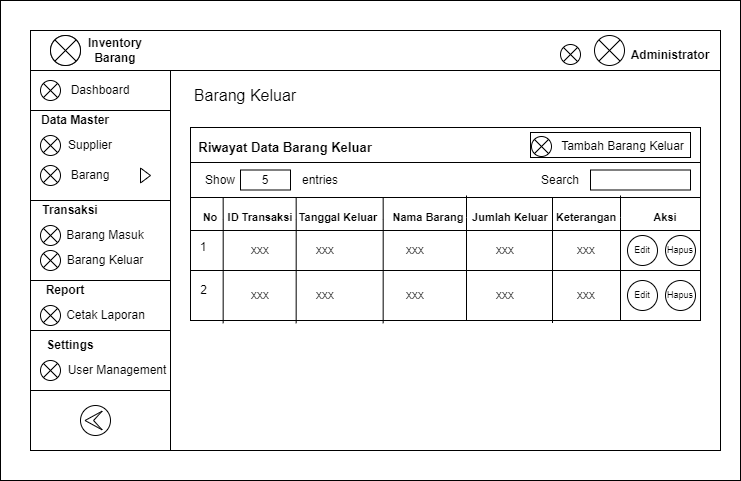

The diagram above was exported from draw.io. Its source (the exported page's mxGraphModel, read from the mxfile embedded in the PNG):
<mxGraphModel dx="880" dy="468" grid="1" gridSize="10" guides="1" tooltips="1" connect="1" arrows="1" fold="1" page="1" pageScale="1" pageWidth="850" pageHeight="1100" math="0" shadow="0">
  <root>
    <mxCell id="0" />
    <mxCell id="1" parent="0" />
    <mxCell id="OMOHGwo3tKGSG0fQ8gqU-1" value="" style="rounded=0;whiteSpace=wrap;html=1;" parent="1" vertex="1">
      <mxGeometry x="60" y="20" width="740" height="480" as="geometry" />
    </mxCell>
    <mxCell id="OMOHGwo3tKGSG0fQ8gqU-2" value="" style="rounded=0;whiteSpace=wrap;html=1;" parent="1" vertex="1">
      <mxGeometry x="100" y="50" width="680" height="420" as="geometry" />
    </mxCell>
    <mxCell id="OMOHGwo3tKGSG0fQ8gqU-14" value="" style="rounded=0;whiteSpace=wrap;html=1;" parent="1" vertex="1">
      <mxGeometry x="90" y="50" width="690" height="40" as="geometry" />
    </mxCell>
    <mxCell id="OMOHGwo3tKGSG0fQ8gqU-15" value="" style="shape=sumEllipse;perimeter=ellipsePerimeter;whiteSpace=wrap;html=1;backgroundOutline=1;" parent="1" vertex="1">
      <mxGeometry x="110" y="55" width="30" height="30" as="geometry" />
    </mxCell>
    <mxCell id="OMOHGwo3tKGSG0fQ8gqU-16" value="Inventory Barang" style="text;html=1;strokeColor=none;fillColor=none;align=center;verticalAlign=middle;whiteSpace=wrap;rounded=0;fontStyle=1" parent="1" vertex="1">
      <mxGeometry x="140" y="55" width="70" height="30" as="geometry" />
    </mxCell>
    <mxCell id="OMOHGwo3tKGSG0fQ8gqU-17" value="" style="shape=sumEllipse;perimeter=ellipsePerimeter;whiteSpace=wrap;html=1;backgroundOutline=1;" parent="1" vertex="1">
      <mxGeometry x="620" y="64" width="20" height="20" as="geometry" />
    </mxCell>
    <mxCell id="OMOHGwo3tKGSG0fQ8gqU-18" value="" style="shape=sumEllipse;perimeter=ellipsePerimeter;whiteSpace=wrap;html=1;backgroundOutline=1;" parent="1" vertex="1">
      <mxGeometry x="654" y="55" width="30" height="30" as="geometry" />
    </mxCell>
    <mxCell id="OMOHGwo3tKGSG0fQ8gqU-19" value="Administrator" style="text;html=1;strokeColor=none;fillColor=none;align=center;verticalAlign=middle;whiteSpace=wrap;rounded=0;fontStyle=1" parent="1" vertex="1">
      <mxGeometry x="700" y="60" width="60" height="30" as="geometry" />
    </mxCell>
    <mxCell id="OMOHGwo3tKGSG0fQ8gqU-21" value="" style="rounded=0;whiteSpace=wrap;html=1;" parent="1" vertex="1">
      <mxGeometry x="90" y="90" width="140" height="370" as="geometry" />
    </mxCell>
    <mxCell id="OMOHGwo3tKGSG0fQ8gqU-22" value="" style="shape=sumEllipse;perimeter=ellipsePerimeter;whiteSpace=wrap;html=1;backgroundOutline=1;" parent="1" vertex="1">
      <mxGeometry x="130" y="150" width="20" height="20" as="geometry" />
    </mxCell>
    <mxCell id="OMOHGwo3tKGSG0fQ8gqU-23" value="" style="rounded=0;whiteSpace=wrap;html=1;" parent="1" vertex="1">
      <mxGeometry x="90" y="90" width="140" height="40" as="geometry" />
    </mxCell>
    <mxCell id="OMOHGwo3tKGSG0fQ8gqU-24" value="" style="rounded=0;whiteSpace=wrap;html=1;" parent="1" vertex="1">
      <mxGeometry x="90" y="130" width="140" height="90" as="geometry" />
    </mxCell>
    <mxCell id="OMOHGwo3tKGSG0fQ8gqU-25" value="" style="rounded=0;whiteSpace=wrap;html=1;" parent="1" vertex="1">
      <mxGeometry x="90" y="220" width="140" height="80" as="geometry" />
    </mxCell>
    <mxCell id="OMOHGwo3tKGSG0fQ8gqU-26" value="" style="rounded=0;whiteSpace=wrap;html=1;" parent="1" vertex="1">
      <mxGeometry x="90" y="300" width="140" height="50" as="geometry" />
    </mxCell>
    <mxCell id="OMOHGwo3tKGSG0fQ8gqU-27" value="" style="rounded=0;whiteSpace=wrap;html=1;" parent="1" vertex="1">
      <mxGeometry x="90" y="350" width="140" height="60" as="geometry" />
    </mxCell>
    <mxCell id="OMOHGwo3tKGSG0fQ8gqU-28" value="" style="rounded=0;whiteSpace=wrap;html=1;" parent="1" vertex="1">
      <mxGeometry x="90" y="410" width="140" height="60" as="geometry" />
    </mxCell>
    <mxCell id="mfqYWnJNhDzXyqf5XKsg-1" value="" style="shape=sumEllipse;perimeter=ellipsePerimeter;whiteSpace=wrap;html=1;backgroundOutline=1;" parent="1" vertex="1">
      <mxGeometry x="100" y="100" width="20" height="20" as="geometry" />
    </mxCell>
    <mxCell id="mfqYWnJNhDzXyqf5XKsg-2" value="" style="shape=sumEllipse;perimeter=ellipsePerimeter;whiteSpace=wrap;html=1;backgroundOutline=1;" parent="1" vertex="1">
      <mxGeometry x="100" y="185" width="20" height="20" as="geometry" />
    </mxCell>
    <mxCell id="mfqYWnJNhDzXyqf5XKsg-3" value="" style="shape=sumEllipse;perimeter=ellipsePerimeter;whiteSpace=wrap;html=1;backgroundOutline=1;" parent="1" vertex="1">
      <mxGeometry x="100" y="155" width="20" height="20" as="geometry" />
    </mxCell>
    <mxCell id="mfqYWnJNhDzXyqf5XKsg-5" value="" style="shape=sumEllipse;perimeter=ellipsePerimeter;whiteSpace=wrap;html=1;backgroundOutline=1;" parent="1" vertex="1">
      <mxGeometry x="100" y="270" width="20" height="20" as="geometry" />
    </mxCell>
    <mxCell id="mfqYWnJNhDzXyqf5XKsg-6" value="" style="shape=sumEllipse;perimeter=ellipsePerimeter;whiteSpace=wrap;html=1;backgroundOutline=1;" parent="1" vertex="1">
      <mxGeometry x="100" y="245" width="20" height="20" as="geometry" />
    </mxCell>
    <mxCell id="mfqYWnJNhDzXyqf5XKsg-8" value="" style="shape=sumEllipse;perimeter=ellipsePerimeter;whiteSpace=wrap;html=1;backgroundOutline=1;" parent="1" vertex="1">
      <mxGeometry x="100" y="325" width="20" height="20" as="geometry" />
    </mxCell>
    <mxCell id="mfqYWnJNhDzXyqf5XKsg-9" value="" style="shape=sumEllipse;perimeter=ellipsePerimeter;whiteSpace=wrap;html=1;backgroundOutline=1;" parent="1" vertex="1">
      <mxGeometry x="100" y="380" width="20" height="20" as="geometry" />
    </mxCell>
    <mxCell id="5sgMzMzk9Kjo-VVjFo99-1" value="" style="points=[[0.145,0.145,0],[0.5,0,0],[0.855,0.145,0],[1,0.5,0],[0.855,0.855,0],[0.5,1,0],[0.145,0.855,0],[0,0.5,0]];shape=mxgraph.bpmn.event;html=1;verticalLabelPosition=bottom;labelBackgroundColor=#ffffff;verticalAlign=top;align=center;perimeter=ellipsePerimeter;outlineConnect=0;aspect=fixed;outline=eventInt;symbol=escalation;rotation=-90;" parent="1" vertex="1">
      <mxGeometry x="140" y="425" width="30" height="30" as="geometry" />
    </mxCell>
    <mxCell id="5sgMzMzk9Kjo-VVjFo99-2" value="Dashboard" style="text;html=1;strokeColor=none;fillColor=none;align=center;verticalAlign=middle;whiteSpace=wrap;rounded=0;fontStyle=0" parent="1" vertex="1">
      <mxGeometry x="130" y="95" width="60" height="30" as="geometry" />
    </mxCell>
    <mxCell id="5sgMzMzk9Kjo-VVjFo99-4" value="Data Master" style="text;html=1;strokeColor=none;fillColor=none;align=center;verticalAlign=middle;whiteSpace=wrap;rounded=0;fontStyle=1" parent="1" vertex="1">
      <mxGeometry x="90" y="125" width="90" height="30" as="geometry" />
    </mxCell>
    <mxCell id="5sgMzMzk9Kjo-VVjFo99-5" value="" style="shape=sumEllipse;perimeter=ellipsePerimeter;whiteSpace=wrap;html=1;backgroundOutline=1;" parent="1" vertex="1">
      <mxGeometry x="110" y="55" width="30" height="30" as="geometry" />
    </mxCell>
    <mxCell id="5sgMzMzk9Kjo-VVjFo99-7" value="Supplier" style="text;html=1;strokeColor=none;fillColor=none;align=center;verticalAlign=middle;whiteSpace=wrap;rounded=0;fontStyle=0" parent="1" vertex="1">
      <mxGeometry x="120" y="150" width="60" height="30" as="geometry" />
    </mxCell>
    <mxCell id="5sgMzMzk9Kjo-VVjFo99-8" value="Barang" style="text;html=1;strokeColor=none;fillColor=none;align=center;verticalAlign=middle;whiteSpace=wrap;rounded=0;fontStyle=0" parent="1" vertex="1">
      <mxGeometry x="120" y="180" width="60" height="30" as="geometry" />
    </mxCell>
    <mxCell id="5sgMzMzk9Kjo-VVjFo99-9" value="Transaksi" style="text;html=1;strokeColor=none;fillColor=none;align=center;verticalAlign=middle;whiteSpace=wrap;rounded=0;fontStyle=1" parent="1" vertex="1">
      <mxGeometry x="85" y="215" width="90" height="30" as="geometry" />
    </mxCell>
    <mxCell id="5sgMzMzk9Kjo-VVjFo99-10" value="Barang Masuk" style="text;html=1;strokeColor=none;fillColor=none;align=center;verticalAlign=middle;whiteSpace=wrap;rounded=0;fontStyle=0" parent="1" vertex="1">
      <mxGeometry x="125" y="240" width="80" height="30" as="geometry" />
    </mxCell>
    <mxCell id="5sgMzMzk9Kjo-VVjFo99-11" value="Barang Keluar" style="text;html=1;strokeColor=none;fillColor=none;align=center;verticalAlign=middle;whiteSpace=wrap;rounded=0;fontStyle=0" parent="1" vertex="1">
      <mxGeometry x="125" y="265" width="80" height="30" as="geometry" />
    </mxCell>
    <mxCell id="5sgMzMzk9Kjo-VVjFo99-13" value="Report" style="text;html=1;strokeColor=none;fillColor=none;align=center;verticalAlign=middle;whiteSpace=wrap;rounded=0;fontStyle=1" parent="1" vertex="1">
      <mxGeometry x="80" y="295" width="90" height="30" as="geometry" />
    </mxCell>
    <mxCell id="5sgMzMzk9Kjo-VVjFo99-14" value="Cetak Laporan" style="text;html=1;strokeColor=none;fillColor=none;align=center;verticalAlign=middle;whiteSpace=wrap;rounded=0;fontStyle=0" parent="1" vertex="1">
      <mxGeometry x="122.5" y="320" width="85" height="30" as="geometry" />
    </mxCell>
    <mxCell id="5sgMzMzk9Kjo-VVjFo99-15" value="Settings" style="text;html=1;strokeColor=none;fillColor=none;align=center;verticalAlign=middle;whiteSpace=wrap;rounded=0;fontStyle=1" parent="1" vertex="1">
      <mxGeometry x="85" y="350" width="90" height="30" as="geometry" />
    </mxCell>
    <mxCell id="5sgMzMzk9Kjo-VVjFo99-17" value="User Management" style="text;html=1;strokeColor=none;fillColor=none;align=center;verticalAlign=middle;whiteSpace=wrap;rounded=0;fontStyle=0" parent="1" vertex="1">
      <mxGeometry x="122.5" y="375" width="107.5" height="30" as="geometry" />
    </mxCell>
    <mxCell id="5sgMzMzk9Kjo-VVjFo99-21" value="Barang Keluar" style="text;html=1;strokeColor=none;fillColor=none;align=center;verticalAlign=middle;whiteSpace=wrap;rounded=0;fontStyle=0;fontSize=16;" parent="1" vertex="1">
      <mxGeometry x="250" y="100" width="110" height="30" as="geometry" />
    </mxCell>
    <mxCell id="aDbYfTnuZD_FmuiY52Ld-2" value="" style="rounded=0;whiteSpace=wrap;html=1;" parent="1" vertex="1">
      <mxGeometry x="250" y="147.5" width="510" height="192.5" as="geometry" />
    </mxCell>
    <mxCell id="aDbYfTnuZD_FmuiY52Ld-4" value="" style="rounded=0;whiteSpace=wrap;html=1;" parent="1" vertex="1">
      <mxGeometry x="250" y="147" width="510" height="35" as="geometry" />
    </mxCell>
    <mxCell id="aDbYfTnuZD_FmuiY52Ld-6" value="" style="rounded=0;whiteSpace=wrap;html=1;" parent="1" vertex="1">
      <mxGeometry x="590" y="152" width="160" height="25" as="geometry" />
    </mxCell>
    <mxCell id="5WVZ1BFeGhHsqSTgryek-15" value="Tambah Barang Keluar" style="text;html=1;strokeColor=none;fillColor=none;align=center;verticalAlign=middle;whiteSpace=wrap;rounded=0;" parent="1" vertex="1">
      <mxGeometry x="615" y="156" width="135" height="20" as="geometry" />
    </mxCell>
    <mxCell id="5WVZ1BFeGhHsqSTgryek-16" value="&lt;b&gt;&lt;font style=&quot;font-size: 13px;&quot;&gt;Riwayat Data Barang Keluar&lt;/font&gt;&lt;/b&gt;" style="text;html=1;strokeColor=none;fillColor=none;align=center;verticalAlign=middle;whiteSpace=wrap;rounded=0;" parent="1" vertex="1">
      <mxGeometry x="250" y="152" width="190" height="30" as="geometry" />
    </mxCell>
    <mxCell id="5KL6schxsOI0ZNiCI_WJ-1" value="" style="shape=sumEllipse;perimeter=ellipsePerimeter;whiteSpace=wrap;html=1;backgroundOutline=1;" parent="1" vertex="1">
      <mxGeometry x="591" y="156" width="20" height="20" as="geometry" />
    </mxCell>
    <mxCell id="5KL6schxsOI0ZNiCI_WJ-2" value="" style="rounded=0;whiteSpace=wrap;html=1;" parent="1" vertex="1">
      <mxGeometry x="250" y="182" width="510" height="35" as="geometry" />
    </mxCell>
    <mxCell id="5KL6schxsOI0ZNiCI_WJ-3" value="Show" style="text;html=1;strokeColor=none;fillColor=none;align=center;verticalAlign=middle;whiteSpace=wrap;rounded=0;" parent="1" vertex="1">
      <mxGeometry x="250" y="185" width="60" height="30" as="geometry" />
    </mxCell>
    <mxCell id="5KL6schxsOI0ZNiCI_WJ-4" value="5" style="rounded=0;whiteSpace=wrap;html=1;" parent="1" vertex="1">
      <mxGeometry x="300" y="189.5" width="50" height="20" as="geometry" />
    </mxCell>
    <mxCell id="5KL6schxsOI0ZNiCI_WJ-5" value="entries" style="text;html=1;strokeColor=none;fillColor=none;align=center;verticalAlign=middle;whiteSpace=wrap;rounded=0;" parent="1" vertex="1">
      <mxGeometry x="350" y="184.5" width="60" height="30" as="geometry" />
    </mxCell>
    <mxCell id="5KL6schxsOI0ZNiCI_WJ-6" value="Search" style="text;html=1;strokeColor=none;fillColor=none;align=center;verticalAlign=middle;whiteSpace=wrap;rounded=0;" parent="1" vertex="1">
      <mxGeometry x="590" y="185" width="60" height="30" as="geometry" />
    </mxCell>
    <mxCell id="5KL6schxsOI0ZNiCI_WJ-7" value="" style="rounded=0;whiteSpace=wrap;html=1;" parent="1" vertex="1">
      <mxGeometry x="650" y="189.5" width="100" height="20" as="geometry" />
    </mxCell>
    <mxCell id="5KL6schxsOI0ZNiCI_WJ-8" value="" style="rounded=0;whiteSpace=wrap;html=1;" parent="1" vertex="1">
      <mxGeometry x="250" y="217" width="510" height="33" as="geometry" />
    </mxCell>
    <mxCell id="5KL6schxsOI0ZNiCI_WJ-9" value="" style="rounded=0;whiteSpace=wrap;html=1;" parent="1" vertex="1">
      <mxGeometry x="250" y="250" width="510" height="40" as="geometry" />
    </mxCell>
    <mxCell id="5KL6schxsOI0ZNiCI_WJ-14" value="" style="endArrow=none;html=1;edgeStyle=orthogonalEdgeStyle;rounded=0;entryX=0.134;entryY=0.95;entryDx=0;entryDy=0;entryPerimeter=0;exitX=0.134;exitY=0.028;exitDx=0;exitDy=0;exitPerimeter=0;" parent="1" edge="1">
      <mxGeometry relative="1" as="geometry">
        <mxPoint x="282.6600000000001" y="217.284" as="sourcePoint" />
        <mxPoint x="282.6600000000001" y="342.71000000000004" as="targetPoint" />
        <Array as="points">
          <mxPoint x="283" y="239.36" />
          <mxPoint x="283" y="239.36" />
        </Array>
      </mxGeometry>
    </mxCell>
    <mxCell id="5KL6schxsOI0ZNiCI_WJ-17" value="&lt;b style=&quot;font-size: 11px;&quot;&gt;&lt;font style=&quot;font-size: 11px;&quot;&gt;No&lt;/font&gt;&lt;/b&gt;" style="text;html=1;strokeColor=none;fillColor=none;align=center;verticalAlign=middle;whiteSpace=wrap;rounded=0;fontSize=11;" parent="1" vertex="1">
      <mxGeometry x="240" y="222" width="60" height="30" as="geometry" />
    </mxCell>
    <mxCell id="5KL6schxsOI0ZNiCI_WJ-18" value="&lt;b style=&quot;font-size: 11px;&quot;&gt;&lt;font style=&quot;font-size: 11px;&quot;&gt;ID Transaksi&lt;/font&gt;&lt;/b&gt;" style="text;html=1;strokeColor=none;fillColor=none;align=center;verticalAlign=middle;whiteSpace=wrap;rounded=0;fontSize=11;" parent="1" vertex="1">
      <mxGeometry x="270" y="222" width="100" height="30" as="geometry" />
    </mxCell>
    <mxCell id="5KL6schxsOI0ZNiCI_WJ-19" value="" style="endArrow=none;html=1;edgeStyle=orthogonalEdgeStyle;rounded=0;entryX=0.134;entryY=0.95;entryDx=0;entryDy=0;entryPerimeter=0;exitX=0.134;exitY=0.028;exitDx=0;exitDy=0;exitPerimeter=0;" parent="1" edge="1">
      <mxGeometry relative="1" as="geometry">
        <mxPoint x="680" y="215" as="sourcePoint" />
        <mxPoint x="680" y="340" as="targetPoint" />
        <Array as="points">
          <mxPoint x="680" y="237" />
          <mxPoint x="680" y="237" />
        </Array>
      </mxGeometry>
    </mxCell>
    <mxCell id="5KL6schxsOI0ZNiCI_WJ-20" value="&lt;span style=&quot;font-size: 11px;&quot;&gt;&lt;b style=&quot;font-size: 11px;&quot;&gt;Aksi&lt;/b&gt;&lt;/span&gt;" style="text;html=1;strokeColor=none;fillColor=none;align=center;verticalAlign=middle;whiteSpace=wrap;rounded=0;fontSize=11;" parent="1" vertex="1">
      <mxGeometry x="690" y="222" width="70" height="30" as="geometry" />
    </mxCell>
    <mxCell id="5KL6schxsOI0ZNiCI_WJ-21" value="Edit" style="ellipse;whiteSpace=wrap;html=1;aspect=fixed;fontSize=9;" parent="1" vertex="1">
      <mxGeometry x="687" y="255" width="30" height="30" as="geometry" />
    </mxCell>
    <mxCell id="5KL6schxsOI0ZNiCI_WJ-22" value="Hapus" style="ellipse;whiteSpace=wrap;html=1;aspect=fixed;fontSize=9;" parent="1" vertex="1">
      <mxGeometry x="725" y="255" width="30" height="30" as="geometry" />
    </mxCell>
    <mxCell id="5KL6schxsOI0ZNiCI_WJ-23" value="1" style="text;html=1;strokeColor=none;fillColor=none;align=center;verticalAlign=middle;whiteSpace=wrap;rounded=0;" parent="1" vertex="1">
      <mxGeometry x="244" y="252" width="38" height="30" as="geometry" />
    </mxCell>
    <mxCell id="5KL6schxsOI0ZNiCI_WJ-24" value="2" style="text;html=1;strokeColor=none;fillColor=none;align=center;verticalAlign=middle;whiteSpace=wrap;rounded=0;rotation=0;" parent="1" vertex="1">
      <mxGeometry x="250" y="295" width="27" height="30" as="geometry" />
    </mxCell>
    <mxCell id="5KL6schxsOI0ZNiCI_WJ-27" value="xxx" style="text;html=1;strokeColor=none;fillColor=none;align=center;verticalAlign=middle;whiteSpace=wrap;rounded=0;" parent="1" vertex="1">
      <mxGeometry x="290" y="255" width="60" height="30" as="geometry" />
    </mxCell>
    <mxCell id="5KL6schxsOI0ZNiCI_WJ-28" value="xxx" style="text;html=1;strokeColor=none;fillColor=none;align=center;verticalAlign=middle;whiteSpace=wrap;rounded=0;" parent="1" vertex="1">
      <mxGeometry x="290" y="300" width="60" height="30" as="geometry" />
    </mxCell>
    <mxCell id="5KL6schxsOI0ZNiCI_WJ-29" value="Edit" style="ellipse;whiteSpace=wrap;html=1;aspect=fixed;fontSize=9;" parent="1" vertex="1">
      <mxGeometry x="687" y="300" width="30" height="30" as="geometry" />
    </mxCell>
    <mxCell id="5KL6schxsOI0ZNiCI_WJ-31" value="Hapus" style="ellipse;whiteSpace=wrap;html=1;aspect=fixed;fontSize=9;" parent="1" vertex="1">
      <mxGeometry x="725" y="300" width="30" height="30" as="geometry" />
    </mxCell>
    <mxCell id="i-DNZWrMGt6MzAk6OmPC-1" value="" style="triangle;whiteSpace=wrap;html=1;" parent="1" vertex="1">
      <mxGeometry x="200" y="187.5" width="10" height="15" as="geometry" />
    </mxCell>
    <mxCell id="i-DNZWrMGt6MzAk6OmPC-3" value="" style="endArrow=none;html=1;edgeStyle=orthogonalEdgeStyle;rounded=0;entryX=0.134;entryY=0.95;entryDx=0;entryDy=0;entryPerimeter=0;exitX=0.134;exitY=0.028;exitDx=0;exitDy=0;exitPerimeter=0;" parent="1" edge="1">
      <mxGeometry relative="1" as="geometry">
        <mxPoint x="355.6600000000001" y="217.284" as="sourcePoint" />
        <mxPoint x="355.6600000000001" y="342.71000000000004" as="targetPoint" />
        <Array as="points">
          <mxPoint x="356" y="239.36" />
          <mxPoint x="356" y="239.36" />
        </Array>
      </mxGeometry>
    </mxCell>
    <mxCell id="i-DNZWrMGt6MzAk6OmPC-4" value="&lt;b&gt;&lt;font style=&quot;font-size: 11px;&quot;&gt;Tanggal Keluar&lt;/font&gt;&lt;/b&gt;" style="text;html=1;strokeColor=none;fillColor=none;align=center;verticalAlign=middle;whiteSpace=wrap;rounded=0;" parent="1" vertex="1">
      <mxGeometry x="348" y="222" width="100" height="30" as="geometry" />
    </mxCell>
    <mxCell id="i-DNZWrMGt6MzAk6OmPC-5" value="" style="endArrow=none;html=1;edgeStyle=orthogonalEdgeStyle;rounded=0;entryX=0.134;entryY=0.95;entryDx=0;entryDy=0;entryPerimeter=0;exitX=0.134;exitY=0.028;exitDx=0;exitDy=0;exitPerimeter=0;" parent="1" edge="1">
      <mxGeometry relative="1" as="geometry">
        <mxPoint x="442.6600000000001" y="217.284" as="sourcePoint" />
        <mxPoint x="442.6600000000001" y="342.71000000000004" as="targetPoint" />
        <Array as="points">
          <mxPoint x="443" y="239.36" />
          <mxPoint x="443" y="239.36" />
        </Array>
      </mxGeometry>
    </mxCell>
    <mxCell id="i-DNZWrMGt6MzAk6OmPC-7" value="&lt;b&gt;&lt;font style=&quot;font-size: 11px;&quot;&gt;Nama Barang&lt;/font&gt;&lt;/b&gt;" style="text;html=1;strokeColor=none;fillColor=none;align=center;verticalAlign=middle;whiteSpace=wrap;rounded=0;" parent="1" vertex="1">
      <mxGeometry x="438" y="222" width="100" height="30" as="geometry" />
    </mxCell>
    <mxCell id="i-DNZWrMGt6MzAk6OmPC-8" value="" style="endArrow=none;html=1;edgeStyle=orthogonalEdgeStyle;rounded=0;entryX=0.134;entryY=0.95;entryDx=0;entryDy=0;entryPerimeter=0;exitX=0.134;exitY=0.028;exitDx=0;exitDy=0;exitPerimeter=0;" parent="1" edge="1">
      <mxGeometry relative="1" as="geometry">
        <mxPoint x="526.0000000000001" y="215.004" as="sourcePoint" />
        <mxPoint x="526.0000000000001" y="340.43000000000006" as="targetPoint" />
        <Array as="points">
          <mxPoint x="526.34" y="237.08" />
          <mxPoint x="526.34" y="237.08" />
        </Array>
      </mxGeometry>
    </mxCell>
    <mxCell id="i-DNZWrMGt6MzAk6OmPC-9" value="&lt;b&gt;&lt;font style=&quot;font-size: 11px;&quot;&gt;Jumlah Keluar&lt;/font&gt;&lt;/b&gt;" style="text;html=1;strokeColor=none;fillColor=none;align=center;verticalAlign=middle;whiteSpace=wrap;rounded=0;" parent="1" vertex="1">
      <mxGeometry x="530" y="222" width="80" height="30" as="geometry" />
    </mxCell>
    <mxCell id="i-DNZWrMGt6MzAk6OmPC-16" value="xxx" style="text;html=1;strokeColor=none;fillColor=none;align=center;verticalAlign=middle;whiteSpace=wrap;rounded=0;" parent="1" vertex="1">
      <mxGeometry x="370" y="300" width="30" height="30" as="geometry" />
    </mxCell>
    <mxCell id="i-DNZWrMGt6MzAk6OmPC-17" value="xxx" style="text;html=1;strokeColor=none;fillColor=none;align=center;verticalAlign=middle;whiteSpace=wrap;rounded=0;" parent="1" vertex="1">
      <mxGeometry x="370" y="255" width="30" height="30" as="geometry" />
    </mxCell>
    <mxCell id="i-DNZWrMGt6MzAk6OmPC-19" value="xxx" style="text;html=1;strokeColor=none;fillColor=none;align=center;verticalAlign=middle;whiteSpace=wrap;rounded=0;" parent="1" vertex="1">
      <mxGeometry x="460" y="255" width="30" height="30" as="geometry" />
    </mxCell>
    <mxCell id="i-DNZWrMGt6MzAk6OmPC-20" value="xxx" style="text;html=1;strokeColor=none;fillColor=none;align=center;verticalAlign=middle;whiteSpace=wrap;rounded=0;" parent="1" vertex="1">
      <mxGeometry x="631" y="300" width="30" height="30" as="geometry" />
    </mxCell>
    <mxCell id="i-DNZWrMGt6MzAk6OmPC-22" value="xxx" style="text;html=1;strokeColor=none;fillColor=none;align=center;verticalAlign=middle;whiteSpace=wrap;rounded=0;" parent="1" vertex="1">
      <mxGeometry x="550" y="255" width="30" height="30" as="geometry" />
    </mxCell>
    <mxCell id="i-DNZWrMGt6MzAk6OmPC-23" value="xxx" style="text;html=1;strokeColor=none;fillColor=none;align=center;verticalAlign=middle;whiteSpace=wrap;rounded=0;" parent="1" vertex="1">
      <mxGeometry x="550" y="300" width="30" height="30" as="geometry" />
    </mxCell>
    <mxCell id="i-DNZWrMGt6MzAk6OmPC-25" value="xxx" style="text;html=1;strokeColor=none;fillColor=none;align=center;verticalAlign=middle;whiteSpace=wrap;rounded=0;" parent="1" vertex="1">
      <mxGeometry x="631" y="255" width="30" height="30" as="geometry" />
    </mxCell>
    <mxCell id="i-DNZWrMGt6MzAk6OmPC-26" value="xxx" style="text;html=1;strokeColor=none;fillColor=none;align=center;verticalAlign=middle;whiteSpace=wrap;rounded=0;" parent="1" vertex="1">
      <mxGeometry x="460" y="300" width="30" height="30" as="geometry" />
    </mxCell>
    <mxCell id="pu6tqTJYuo-yl4J2wk0R-1" value="&lt;b&gt;&lt;font style=&quot;font-size: 11px;&quot;&gt;Keterangan&lt;/font&gt;&lt;/b&gt;" style="text;html=1;strokeColor=none;fillColor=none;align=center;verticalAlign=middle;whiteSpace=wrap;rounded=0;" vertex="1" parent="1">
      <mxGeometry x="616" y="222" width="60" height="30" as="geometry" />
    </mxCell>
    <mxCell id="pu6tqTJYuo-yl4J2wk0R-2" value="" style="endArrow=none;html=1;edgeStyle=orthogonalEdgeStyle;rounded=0;entryX=0.134;entryY=0.95;entryDx=0;entryDy=0;entryPerimeter=0;exitX=0.134;exitY=0.028;exitDx=0;exitDy=0;exitPerimeter=0;" edge="1" parent="1">
      <mxGeometry relative="1" as="geometry">
        <mxPoint x="612" y="217.5" as="sourcePoint" />
        <mxPoint x="612" y="342.5" as="targetPoint" />
        <Array as="points">
          <mxPoint x="612" y="239.5" />
          <mxPoint x="612" y="239.5" />
        </Array>
      </mxGeometry>
    </mxCell>
  </root>
</mxGraphModel>